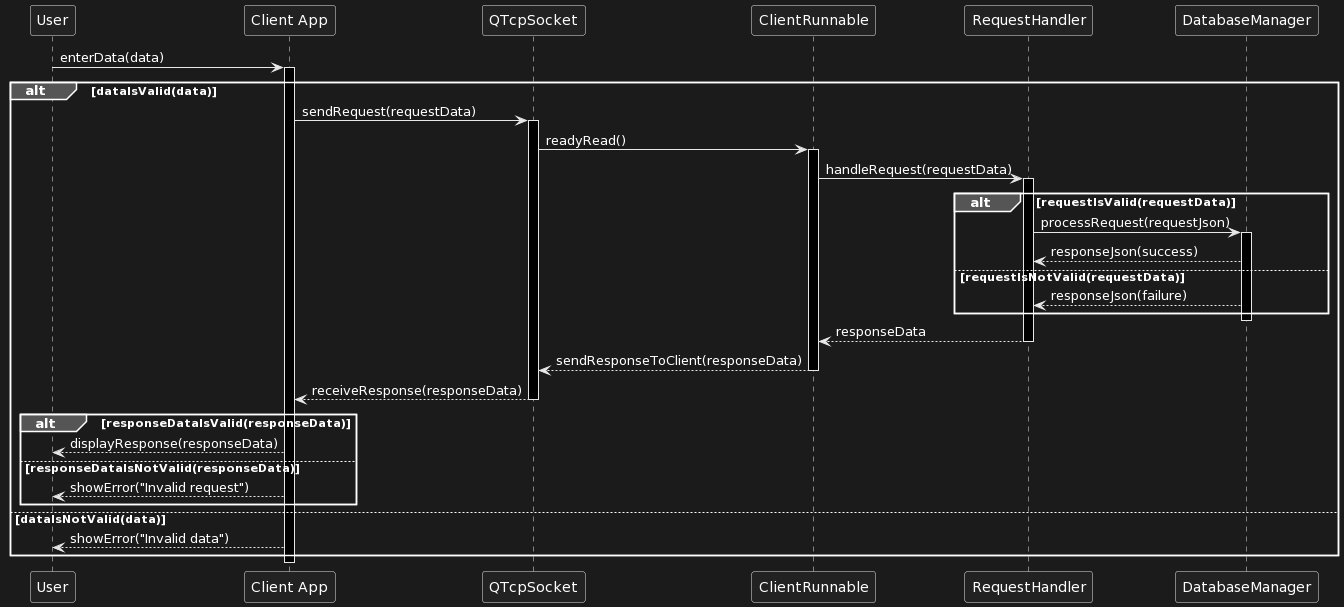

The diagram above was rendered by PlantUML. Its source (embedded in the PNG):
@startuml
participant "User" as U
participant "Client App" as CA
participant "QTcpSocket" as CS
participant "ClientRunnable" as CR
participant "RequestHandler" as RH
participant "DatabaseManager" as DM

U -> CA : enterData(data)
activate CA
alt dataIsValid(data)
    CA -> CS : sendRequest(requestData)
    activate CS
    CS -> CR : readyRead()
    activate CR
    CR -> RH : handleRequest(requestData)
    activate RH
    alt requestIsValid(requestData)
        RH -> DM : processRequest(requestJson)
        activate DM
        DM --> RH : responseJson(success)
    else requestIsNotValid(requestData)
        DM --> RH : responseJson(failure)
    end
    deactivate DM
    RH --> CR : responseData
    deactivate RH
    CR --> CS : sendResponseToClient(responseData)
    deactivate CR
    CS --> CA : receiveResponse(responseData)
    deactivate CS
    alt responseDataIsValid(responseData)
        CA --> U : displayResponse(responseData)
    else responseDataIsNotValid(responseData)
        CA --> U : showError("Invalid request")
    end
else dataIsNotValid(data)
    CA --> U : showError("Invalid data")
end
deactivate CA
@enduml